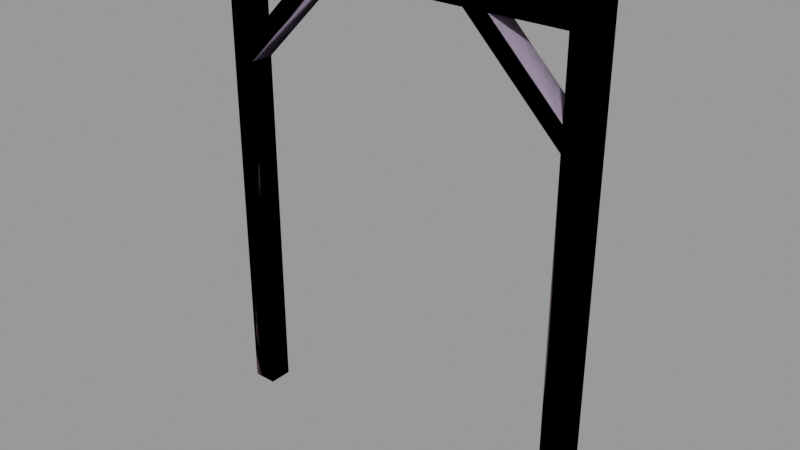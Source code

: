 # Source: doorframe001a.blend  (saved by Blender 2.92.15; exported with 4.5.12 LTS)
import bpy
from mathutils import Matrix  # noqa: F401  (used for matrix-valued properties, if any)

bpy.ops.wm.read_factory_settings(use_empty=True)
scene = bpy.context.scene
scene.name = 'doorframe001a.qc'

# ---- collections
col_doorframe001a = bpy.data.collections.new('doorframe001a'); scene.collection.children.link(col_doorframe001a)

# ---- materials (node trees are filled in below, after node groups)
mat_wood_bridge001 = bpy.data.materials.new('wood_bridge001')
mat_wood_bridge001.use_transparent_shadow = False
mat_wood_bridge001.diffuse_color = (0.9977, 0.8355, 0.7537, 1.0)
mat_phy = bpy.data.materials.new('  phy')
mat_phy.use_transparent_shadow = False
mat_phy.diffuse_color = (0.5518, 0.462, 0.655, 1.0)

# ---- material node trees

# ---- meshes
me_doorframe001a_reference = bpy.data.meshes.new('doorframe001a_reference')
me_doorframe001a_reference.from_pydata([(56.0, -4.0, 152.0), (64.0, -4.0, 160.0), (56.0, 4.0, 152.0), (64.0, 4.0, 160.0), (24.0, -4.0, 152.0), (32.0, -4.0, 152.0), (24.0, 4.0, 152.0), (32.0, 4.0, 152.0), (56.0, 4.0, 120.0), (56.0, 4.0, 128.0), (56.0, -4.0, 120.0), (56.0, -4.0, 128.0), (-32.0, -4.0, 152.0), (-24.0, -4.0, 152.0), (-32.0, 4.0, 152.0), (-24.0, 4.0, 152.0), (-56.0, -4.0, 120.0), (-56.0, -4.0, 128.0), (-56.0, 4.0, 120.0), (-56.0, 4.0, 128.0), (-64.0, 4.0, 160.0), (-56.0, 4.0, 152.0), (-64.0, 4.0, 1e-06), (-56.0, 4.0, 0.0), (-64.0, -4.0, 160.0), (-64.0, -4.0, 0.0), (-56.0, -4.0, 152.0), (-56.0, -4.0, 0.0), (64.0, 4.0, 0.0), (56.0, 4.0, 0.0), (64.0, -4.0, 0.0), (56.0, -4.0, 0.0)], [], [(0, 1, 2), (1, 3, 2), (4, 5, 6), (5, 7, 6), (8, 9, 10), (9, 11, 10), (6, 7, 8), (7, 9, 8), (4, 10, 5), (5, 10, 11), (4, 6, 10), (6, 8, 10), (7, 5, 9), (5, 11, 9), (12, 13, 14), (13, 15, 14), (16, 17, 18), (17, 19, 18), (15, 18, 14), (14, 18, 19), (13, 12, 16), (12, 17, 16), (15, 13, 18), (13, 16, 18), (12, 14, 17), (14, 19, 17), (20, 21, 22), (23, 22, 21), (24, 25, 26), (25, 27, 26), (27, 23, 26), (23, 21, 26), (22, 25, 20), (25, 24, 20), (21, 20, 26), (20, 24, 26), (26, 24, 21), (24, 20, 21), (2, 3, 0), (3, 1, 0), (20, 3, 21), (21, 3, 2), (1, 24, 0), (0, 24, 26), (2, 0, 21), (0, 26, 21), (1, 3, 24), (3, 20, 24), (3, 28, 2), (28, 29, 2), (1, 0, 30), (31, 30, 0), (29, 31, 2), (31, 0, 2), (30, 28, 1), (28, 3, 1)])
me_doorframe001a_reference.polygons.foreach_set('use_smooth', [True] * 56)
_k = set([(0, 21), (0, 26), (0, 30), (0, 31), (1, 24), (1, 28), (1, 30), (2, 21), (2, 29), (2, 31), (3, 20), (3, 24), (3, 28), (4, 5), (4, 6), (4, 10), (5, 7), (5, 11), (6, 7), (6, 8), (7, 9), (8, 9), (8, 10), (9, 11), (10, 11), (12, 13), (12, 14), (12, 17), (13, 15), (13, 16), (14, 15), (14, 19), (15, 18), (16, 17), (16, 18), (17, 19), (18, 19), (20, 22), (20, 25), (21, 22), (21, 23), (23, 26), (24, 25), (26, 27)])
me_doorframe001a_reference.attributes.new('sharp_edge', 'BOOLEAN', 'EDGE').data.foreach_set('value', [ (min(e.vertices), max(e.vertices)) in _k for e in me_doorframe001a_reference.edges])
_uv = me_doorframe001a_reference.uv_layers.new(name='UVMap')
_uv.uv.foreach_set('vector', [-0.6875, -0.1406, -0.6562, -0.1406, -0.6875, -0.1094, -0.6562, -0.1406, -0.6562, -0.1094, -0.6875, -0.1094, 0.09375, -0.5312, 0.125, -0.5312, 0.09375, -0.5, 0.125, -0.5312, 0.125, -0.5, 0.09375, -0.5, 0.8594, -0.8828, 0.8906, -0.8828, 0.8594, -0.9141, 0.8906, -0.8828, 0.8906, -0.9141, 0.8594, -0.9141, 0.2067, 0.1968, 0.191, 0.2189, 0.08167, 0.1968, 0.191, 0.2189, 0.09729, 0.2189, 0.08167, 0.1968, 0.7264, 0.2252, 0.6014, 0.2252, 0.7108, 0.2031, 0.7108, 0.2031, 0.6014, 0.2252, 0.617, 0.2031, 0.3438, -0.5312, 0.3438, -0.5, 0.2188, -0.5312, 0.3438, -0.5, 0.2188, -0.5, 0.2188, -0.5312, 0.3125, -0.5, 0.3125, -0.5312, 0.2188, -0.5, 0.3125, -0.5312, 0.2188, -0.5312, 0.2188, -0.5, 0.125, -0.5312, 0.09375, -0.5312, 0.125, -0.5, 0.09375, -0.5312, 0.09375, -0.5, 0.125, -0.5, 0.8594, -0.9141, 0.8906, -0.9141, 0.8594, -0.8828, 0.8906, -0.9141, 0.8906, -0.8828, 0.8594, -0.8828, -0.2933, 0.9039, -0.4183, 0.9039, -0.309, 0.926, -0.309, 0.926, -0.4183, 0.9039, -0.4027, 0.926, 0.2264, -0.4819, 0.2108, -0.504, 0.1014, -0.4819, 0.2108, -0.504, 0.117, -0.504, 0.1014, -0.4819, -0.6562, -0.5, -0.6562, -0.5312, -0.7812, -0.5, -0.6562, -0.5312, -0.7812, -0.5312, -0.7812, -0.5, -0.6875, -0.5312, -0.6875, -0.5, -0.7812, -0.5312, -0.6875, -0.5, -0.7812, -0.5, -0.7812, -0.5312, 0.6094, -0.5781, 0.5781, -0.5469, -0.01562, -0.5781, -0.01562, -0.5469, -0.01562, -0.5781, 0.5781, -0.5469, 0.6094, -0.5781, -0.01562, -0.5781, 0.5781, -0.5469, -0.01562, -0.5781, -0.01562, -0.5469, 0.5781, -0.5469, 0.3906, -0.5, 0.3906, -0.4688, 0.9844, -0.5, 0.3906, -0.4688, 0.9844, -0.4688, 0.9844, -0.5, 0.3906, -0.4688, 0.3906, -0.5, 1.016, -0.4688, 0.3906, -0.5, 1.016, -0.5, 1.016, -0.4688, 0.3125, -0.1094, 0.3438, -0.1094, 0.3125, -0.1406, 0.3438, -0.1094, 0.3438, -0.1406, 0.3125, -0.1406, 0.5938, -0.5312, 0.625, -0.5312, 0.5938, -0.5, 0.625, -0.5312, 0.625, -0.5, 0.5938, -0.5, 0.9844, -0.8672, 1.016, -0.8672, 0.9844, -0.8984, 1.016, -0.8672, 1.016, -0.8984, 0.9844, -0.8984, 0.5234, -1.266, 0.02343, -1.266, 0.4922, -1.234, 0.4922, -1.234, 0.02343, -1.266, 0.05469, -1.234, 0.02343, -1.266, 0.5234, -1.266, 0.05469, -1.234, 0.05469, -1.234, 0.5234, -1.266, 0.4922, -1.234, 0.2188, -0.4844, 0.2188, -0.5156, 0.6562, -0.4844, 0.2188, -0.5156, 0.6562, -0.5156, 0.6562, -0.4844, 0.1875, -0.5156, 0.1875, -0.4844, 0.6875, -0.5156, 0.1875, -0.4844, 0.6875, -0.4844, 0.6875, -0.5156, 0.6094, 0.4219, -0.01562, 0.4219, 0.5781, 0.4531, -0.01562, 0.4219, -0.01562, 0.4531, 0.5781, 0.4531, 0.6094, 0.4219, 0.5781, 0.4531, -0.01562, 0.4219, -0.01562, 0.4531, -0.01562, 0.4219, 0.5781, 0.4531, 0.3906, -0.4688, 0.3906, -0.5, 0.9844, -0.4688, 0.3906, -0.5, 0.9844, -0.5, 0.9844, -0.4688, 0.3906, -0.5, 0.3906, -0.4688, 1.016, -0.5, 0.3906, -0.4688, 1.016, -0.4688, 1.016, -0.5])
_uv.active_render = True
_uv = me_doorframe001a_reference.uv_layers.new(name='lightmap')
_uv.uv.foreach_set('vector', [0.6354, 0.8172, 0.6354, 0.6384, 0.5475, 0.8172, 0.7263, 0.8202, 0.7263, 0.9081, 0.5475, 0.9081, 0.08991, 0.999, 0.002002, 0.999, 0.08991, 0.9111, 0.1808, 0.9111, 0.1808, 0.999, 0.09291, 0.999, 0.9081, 0.9081, 0.9081, 0.8202, 0.8202, 0.9081, 0.7293, 0.9081, 0.8172, 0.9081, 0.8172, 0.8202, 0.3626, 0.8202, 0.3626, 0.9081, 0.002002, 0.9081, 0.8172, 0.002002, 0.8172, 0.3626, 0.7293, 0.3626, 0.001001, 0.9071, 0.3616, 0.8192, 0.001001, 0.8192, 0.7283, 0.3616, 0.8162, 0.001001, 0.7283, 0.001001, 0.3626, 0.7263, 0.3626, 0.6384, 0.002002, 0.7263, 0.3616, 0.6374, 0.001001, 0.6374, 0.001001, 0.7253, 0.8172, 0.7263, 0.7293, 0.7263, 0.8172, 0.3656, 0.7283, 0.7253, 0.7283, 0.3646, 0.8162, 0.3646, 0.001001, 0.9101, 0.08891, 0.9101, 0.001001, 0.998, 0.09191, 0.998, 0.09191, 0.9101, 0.1798, 0.9101, 0.7283, 0.8192, 0.7283, 0.9071, 0.8162, 0.8192, 0.9071, 0.8192, 0.8192, 0.8192, 0.8192, 0.9071, 0.7263, 0.09291, 0.3656, 0.1808, 0.7263, 0.1808, 0.5445, 0.6384, 0.4565, 0.999, 0.5445, 0.999, 0.3646, 0.1798, 0.3646, 0.09191, 0.7253, 0.09191, 0.4555, 0.998, 0.4555, 0.6374, 0.5435, 0.6374, 0.3626, 0.8172, 0.3626, 0.7293, 0.002002, 0.8172, 0.3616, 0.7283, 0.001001, 0.7283, 0.001001, 0.8162, 0.4535, 0.999, 0.3656, 0.999, 0.4535, 0.6384, 0.3646, 0.998, 0.3646, 0.6374, 0.4525, 0.6374, 0.5445, 0.3656, 0.5445, 0.5445, 0.1838, 0.5445, 0.9081, 0.7263, 0.8202, 0.7263, 0.9081, 0.3656, 0.1828, 0.5435, 0.5435, 0.3646, 0.1828, 0.3646, 0.9071, 0.3646, 0.8192, 0.3646, 0.8192, 0.7253, 0.7263, 0.6354, 0.7263, 0.5475, 0.3656, 0.6354, 0.7253, 0.5465, 0.3646, 0.5465, 0.3646, 0.6344, 0.9081, 0.3626, 0.8202, 0.3626, 0.9081, 0.002002, 0.8192, 0.3616, 0.8192, 0.001001, 0.9071, 0.001001, 0.9081, 0.8172, 0.7293, 0.8172, 0.9081, 0.7293, 0.7283, 0.8162, 0.7283, 0.7283, 0.9071, 0.7283, 0.7263, 0.8172, 0.7263, 0.6384, 0.6384, 0.8172, 0.7253, 0.6374, 0.6374, 0.6374, 0.6374, 0.8162, 0.5465, 0.8192, 0.7253, 0.8192, 0.5465, 0.9071, 0.6344, 0.6374, 0.5465, 0.6374, 0.5465, 0.8162, 0.3626, 0.002002, 0.002002, 0.1808, 0.3626, 0.1808, 0.1808, 0.1838, 0.002002, 0.5445, 0.1808, 0.5445, 0.001001, 0.1798, 0.3616, 0.001001, 0.001001, 0.001001, 0.001001, 0.5435, 0.1798, 0.1828, 0.001001, 0.1828, 0.3626, 0.6354, 0.3626, 0.5475, 0.002002, 0.6354, 0.3616, 0.5465, 0.001001, 0.5465, 0.001001, 0.6344, 0.6354, 0.5445, 0.5475, 0.5445, 0.6354, 0.1838, 0.5465, 0.5435, 0.5465, 0.1828, 0.6344, 0.1828, 0.5445, 0.1838, 0.1838, 0.3626, 0.5445, 0.3626, 0.6384, 0.5445, 0.7263, 0.5445, 0.7263, 0.1838, 0.1828, 0.3616, 0.1828, 0.1828, 0.5435, 0.1828, 0.6374, 0.1828, 0.7253, 0.1828, 0.6374, 0.5435, 0.7263, 0.08991, 0.7263, 0.002002, 0.3656, 0.08991, 0.7253, 0.001001, 0.3646, 0.001001, 0.3646, 0.08891, 0.999, 0.3626, 0.9111, 0.3626, 0.999, 0.002002, 0.9101, 0.3616, 0.9101, 0.001001, 0.998, 0.001001])
me_doorframe001a_reference.materials.append(mat_wood_bridge001)
me_doorframe001a_reference.use_remesh_fix_poles = True
me_doorframe001a_reference.use_remesh_preserve_attributes = False
me_doorframe001a_reference.use_mirror_vertex_groups = False
me_doorframe001a_reference.update()
me_doorframe001a_reference.normals_split_custom_set([tuple(v) for v in zip(*[iter([-0.7071, 0.0, 0.7071, -0.7071, 0.0, 0.7071, -0.7071, 0.0, 0.7071, -0.7071, 0.0, 0.7071, -0.7071, 0.0, 0.7071, -0.7071, 0.0, 0.7071, -3.815e-06, 0.0, 1.0, -1.907e-06, 0.0, 1.0, -1.907e-06, 0.0, 1.0, -1.907e-06, 0.0, 1.0, 0.0, 0.0, 1.0, -1.907e-06, 0.0, 1.0, 1.0, 0.0, 0.0, 1.0, 0.0, 0.0, 1.0, 0.0, 0.0, 1.0, 0.0, 0.0, 1.0, 0.0, 0.0, 1.0, 0.0, 0.0, 0.0, 1.0, 5.961e-08, -4.785e-09, 1.0, 5.602e-08, -6.512e-08, 1.0, 1.077e-08, -4.785e-09, 1.0, 5.602e-08, -7.947e-08, 1.0, 0.0, -6.512e-08, 1.0, 1.077e-08, 1.788e-07, -1.0, 1.192e-07, 9.742e-08, -1.0, 2.153e-08, 1.728e-07, -1.0, 1.12e-07, 1.728e-07, -1.0, 1.12e-07, 9.742e-08, -1.0, 2.153e-08, 7.947e-08, -1.0, 0.0, -0.7071, 0.0, -0.7071, -0.7071, 0.0, -0.7071, -0.7071, 0.0, -0.7071, -0.7071, 0.0, -0.7071, -0.7071, 0.0, -0.7071, -0.7071, 0.0, -0.7071, 0.7071, 0.0, 0.7071, 0.7071, 0.0, 0.7071, 0.7071, 0.0, 0.7071, 0.7071, 0.0, 0.7071, 0.7071, 0.0, 0.7071, 0.7071, 0.0, 0.7071, 0.0, 0.0, 1.0, 0.0, 0.0, 1.0, 0.0, 0.0, 1.0, 0.0, 0.0, 1.0, 0.0, 0.0, 1.0, 0.0, 0.0, 1.0, -1.0, 0.0, 0.0, -1.0, 0.0, 0.0, -1.0, 0.0, 0.0, -1.0, 0.0, 0.0, -1.0, 0.0, 0.0, -1.0, 0.0, 0.0, 0.0, 1.0, 5.961e-08, 0.0, 1.0, 1.077e-08, 0.0, 1.0, 5.602e-08, 0.0, 1.0, 5.602e-08, 0.0, 1.0, 1.077e-08, 0.0, 1.0, 0.0, 0.0, -1.0, -5.961e-08, 0.0, -1.0, -5.602e-08, 0.0, -1.0, -1.077e-08, 0.0, -1.0, -5.602e-08, 0.0, -1.0, 0.0, 0.0, -1.0, -1.077e-08, 0.7071, 0.0, -0.7071, 0.7071, 0.0, -0.7071, 0.7071, 0.0, -0.7071, 0.7071, 0.0, -0.7071, 0.7071, 0.0, -0.7071, 0.7071, 0.0, -0.7071, -0.7071, 0.0, 0.7071, -0.7071, 0.0, 0.7071, -0.7071, 0.0, 0.7071, -0.7071, 0.0, 0.7071, -0.7071, 0.0, 0.7071, -0.7071, 0.0, 0.7071, -7.599e-08, 1.0, 4.172e-08, -7.599e-08, 1.0, 4.172e-08, -7.599e-08, 1.0, 4.172e-08, -1.49e-07, 1.0, 5.019e-08, -1.49e-07, 1.0, 5.019e-08, -1.49e-07, 1.0, 5.019e-08, 7.45e-08, -1.0, -4.768e-08, 1.177e-07, -1.0, -4.405e-08, 7.55e-08, -1.0, -4.76e-08, 1.177e-07, -1.0, -4.405e-08, 1.192e-07, -1.0, -4.392e-08, 7.55e-08, -1.0, -4.76e-08, 1.0, 0.0, -2.51e-08, 1.0, 0.0, -2.51e-08, 1.0, 0.0, -2.51e-08, 1.0, 0.0, -2.51e-08, 1.0, 0.0, -2.51e-08, 1.0, 0.0, -2.51e-08, -1.0, 0.0, 0.0, -1.0, 0.0, 0.0, -1.0, 0.0, 0.0, -1.0, 0.0, 0.0, -1.0, 0.0, 0.0, -1.0, 0.0, 0.0, 0.7072, 0.0, 0.7071, 0.7072, 0.0, 0.7071, 0.7072, 0.0, 0.7071, 0.7072, 0.0, 0.7071, 0.7072, 0.0, 0.7071, 0.7072, 0.0, 0.7071, -0.7072, 0.0, -0.7071, -0.7072, 0.0, -0.7071, -0.7072, 0.0, -0.7071, -0.7072, 0.0, -0.7071, -0.7072, 0.0, -0.7071, -0.7072, 0.0, -0.7071, 0.7071, 0.0, -0.7071, 0.7071, 0.0, -0.7071, 0.7071, 0.0, -0.7071, 0.7071, 0.0, -0.7071, 0.7071, 0.0, -0.7071, 0.7071, 0.0, -0.7071, -4.657e-08, 1.0, 0.0, -4.486e-08, 1.0, 1.169e-07, -4.651e-08, 1.0, 3.608e-09, -4.651e-08, 1.0, 3.608e-09, -4.486e-08, 1.0, 1.169e-07, -4.47e-08, 1.0, 1.277e-07, 4.843e-08, -1.0, -1.192e-07, 4.697e-08, -1.0, 5.224e-08, 4.838e-08, -1.0, -1.139e-07, 4.838e-08, -1.0, -1.139e-07, 4.697e-08, -1.0, 5.224e-08, 4.683e-08, -1.0, 6.811e-08, 2.725e-07, 0.0, -1.0, 2.725e-07, 0.0, -1.0, 2.725e-07, 0.0, -1.0, 0.0, 0.0, -1.0, 0.0, 0.0, -1.0, 0.0, 0.0, -1.0, 3.099e-06, 0.0, 1.0, 3.099e-06, 0.0, 1.0, 3.099e-06, 0.0, 1.0, 2.861e-06, 0.0, 1.0, 2.861e-06, 0.0, 1.0, 2.861e-06, 0.0, 1.0, -4.321e-08, 1.0, 4.768e-08, -1.167e-07, 1.0, 3.798e-08, -4.491e-08, 1.0, 4.746e-08, -1.167e-07, 1.0, 3.798e-08, -1.192e-07, 1.0, 3.764e-08, -4.491e-08, 1.0, 4.746e-08, 4.321e-08, -1.0, -4.172e-08, 4.321e-08, -1.0, -4.172e-08, 4.321e-08, -1.0, -4.172e-08, 1.49e-07, -1.0, -3.765e-08, 1.49e-07, -1.0, -3.765e-08, 1.49e-07, -1.0, -3.765e-08, -1.0, 0.0, -1.004e-06, -1.0, 0.0, -1.004e-06, -1.0, 0.0, -1.004e-06, -1.0, 0.0, -1.004e-06, -1.0, 0.0, -1.004e-06, -1.0, 0.0, -1.004e-06, 1.0, 0.0, -3.004e-06, 1.0, 0.0, -3.004e-06, 1.0, 0.0, -3.004e-06, 1.0, 0.0, -3.004e-06, 1.0, 0.0, -3.004e-06, 1.0, 0.0, -3.004e-06])] * 3)])
me_doorframe001a_physics = bpy.data.meshes.new('doorframe001a_physics')
me_doorframe001a_physics.from_pydata([(56.0, -4.0, 0.0), (56.0, 4.0, 0.0), (64.0, -4.0, 0.0), (64.0, 4.0, 0.0), (56.0, -4.0, 152.0), (64.0, -4.0, 160.0), (56.0, 4.0, 152.0), (64.0, 4.0, 160.0), (-56.0, -4.0, 152.0), (-56.0, 4.0, 152.0), (-64.0, -4.0, 160.0), (64.0, -4.0, 160.0), (-64.0, 4.0, 160.0), (-56.0, 4.0, 0.0), (-64.0, 4.0, 0.0), (-64.0, -4.0, 0.0), (-56.0, -4.0, 0.0), (-32.0, -4.0, 152.0), (-56.0, -4.0, 128.0), (-24.0, -4.0, 152.0), (-56.0, -4.0, 120.0), (-32.0, 4.0, 152.0), (-24.0, 4.0, 152.0), (-56.0, 4.0, 120.0), (-56.0, 4.0, 128.0), (32.0, -4.0, 152.0), (24.0, -4.0, 152.0), (56.0, -4.0, 128.0), (56.0, -4.0, 120.0), (32.0, 4.0, 152.0), (24.0, 4.0, 152.0), (56.0, 4.0, 128.0), (56.0, 4.0, 120.0)], [], [(0, 1, 2), (2, 1, 3), (0, 2, 4), (2, 5, 4), (1, 0, 4), (1, 6, 3), (3, 6, 7), (6, 1, 4), (6, 4, 5), (6, 5, 7), (3, 7, 2), (7, 5, 2), (4, 8, 9), (4, 9, 6), (4, 10, 8), (4, 11, 10), (6, 11, 4), (6, 9, 12), (6, 12, 7), (6, 7, 11), (12, 9, 10), (9, 8, 10), (11, 7, 10), (10, 7, 12), (12, 9, 13), (12, 13, 14), (12, 8, 9), (12, 10, 8), (10, 12, 15), (15, 12, 14), (10, 16, 8), (10, 15, 16), (8, 16, 9), (16, 13, 9), (13, 16, 14), (14, 16, 15), (17, 18, 19), (18, 20, 19), (19, 21, 17), (19, 22, 21), (21, 18, 17), (20, 22, 19), (20, 23, 22), (20, 18, 24), (20, 24, 23), (21, 22, 24), (24, 22, 23), (24, 18, 21), (25, 26, 27), (26, 28, 27), (29, 30, 25), (30, 26, 25), (27, 29, 25), (29, 31, 30), (30, 31, 32), (27, 28, 31), (28, 32, 31), (31, 29, 27), (30, 32, 28), (30, 28, 26)])
me_doorframe001a_physics.polygons.foreach_set('use_smooth', [True] * 60)
_uv = me_doorframe001a_physics.uv_layers.new(name='UVMap')
_uv.uv.foreach_set('vector', [0.0, 0.0, 0.0, 0.0, 0.0, 0.0, 0.0, 0.0, 0.0, 0.0, 0.0, 0.0, 0.0, 0.0, 0.0, 0.0, 0.0, 0.0, 0.0, 0.0, 0.0, 0.0, 0.0, 0.0, 0.0, 0.0, 0.0, 0.0, 0.0, 0.0, 0.0, 0.0, 0.0, 0.0, 0.0, 0.0, 0.0, 0.0, 0.0, 0.0, 0.0, 0.0, 0.0, 0.0, 0.0, 0.0, 0.0, 0.0, 0.0, 0.0, 0.0, 0.0, 0.0, 0.0, 0.0, 0.0, 0.0, 0.0, 0.0, 0.0, 0.0, 0.0, 0.0, 0.0, 0.0, 0.0, 0.0, 0.0, 0.0, 0.0, 0.0, 0.0, 0.0, 0.0, 0.0, 0.0, 0.0, 0.0, 0.0, 0.0, 0.0, 0.0, 0.0, 0.0, 0.0, 0.0, 0.0, 0.0, 0.0, 0.0, 0.0, 0.0, 0.0, 0.0, 0.0, 0.0, 0.0, 0.0, 0.0, 0.0, 0.0, 0.0, 0.0, 0.0, 0.0, 0.0, 0.0, 0.0, 0.0, 0.0, 0.0, 0.0, 0.0, 0.0, 0.0, 0.0, 0.0, 0.0, 0.0, 0.0, 0.0, 0.0, 0.0, 0.0, 0.0, 0.0, 0.0, 0.0, 0.0, 0.0, 0.0, 0.0, 0.0, 0.0, 0.0, 0.0, 0.0, 0.0, 0.0, 0.0, 0.0, 0.0, 0.0, 0.0, 0.0, 0.0, 0.0, 0.0, 0.0, 0.0, 0.0, 0.0, 0.0, 0.0, 0.0, 0.0, 0.0, 0.0, 0.0, 0.0, 0.0, 0.0, 0.0, 0.0, 0.0, 0.0, 0.0, 0.0, 0.0, 0.0, 0.0, 0.0, 0.0, 0.0, 0.0, 0.0, 0.0, 0.0, 0.0, 0.0, 0.0, 0.0, 0.0, 0.0, 0.0, 0.0, 0.0, 0.0, 0.0, 0.0, 0.0, 0.0, 0.0, 0.0, 0.0, 0.0, 0.0, 0.0, 0.0, 0.0, 0.0, 0.0, 0.0, 0.0, 0.0, 0.0, 0.0, 0.0, 0.0, 0.0, 0.0, 0.0, 0.0, 0.0, 0.0, 0.0, 0.0, 0.0, 0.0, 0.0, 0.0, 0.0, 0.0, 0.0, 0.0, 0.0, 0.0, 0.0, 0.0, 0.0, 0.0, 0.0, 0.0, 0.0, 0.0, 0.0, 0.0, 0.0, 0.0, 0.0, 0.0, 0.0, 0.0, 0.0, 0.0, 0.0, 0.0, 0.0, 0.0, 0.0, 0.0, 0.0, 0.0, 0.0, 0.0, 0.0, 0.0, 0.0, 0.0, 0.0, 0.0, 0.0, 0.0, 0.0, 0.0, 0.0, 0.0, 0.0, 0.0, 0.0, 0.0, 0.0, 0.0, 0.0, 0.0, 0.0, 0.0, 0.0, 0.0, 0.0, 0.0, 0.0, 0.0, 0.0, 0.0, 0.0, 0.0, 0.0, 0.0, 0.0, 0.0, 0.0, 0.0, 0.0, 0.0, 0.0, 0.0, 0.0, 0.0, 0.0, 0.0, 0.0, 0.0, 0.0, 0.0, 0.0, 0.0, 0.0, 0.0, 0.0, 0.0, 0.0, 0.0, 0.0, 0.0, 0.0, 0.0, 0.0, 0.0, 0.0, 0.0, 0.0, 0.0, 0.0, 0.0, 0.0, 0.0, 0.0, 0.0, 0.0, 0.0, 0.0, 0.0, 0.0, 0.0, 0.0, 0.0, 0.0, 0.0, 0.0, 0.0, 0.0, 0.0, 0.0, 0.0, 0.0, 0.0, 0.0, 0.0, 0.0, 0.0, 0.0, 0.0, 0.0, 0.0, 0.0, 0.0, 0.0, 0.0, 0.0])
me_doorframe001a_physics.materials.append(mat_phy)
me_doorframe001a_physics.use_remesh_fix_poles = True
me_doorframe001a_physics.use_remesh_preserve_attributes = False
me_doorframe001a_physics.use_mirror_vertex_groups = False
me_doorframe001a_physics.update()
me_doorframe001a_physics.normals_split_custom_set([tuple(v) for v in zip(*[iter([0.7066, 0.03723, -0.7067, -0.4467, 0.04702, -0.8935, 0.6976, 0.03572, 0.7156, 0.6976, 0.03572, 0.7156, -0.4467, 0.04702, -0.8935, -0.8896, 0.02284, 0.4561, 0.7066, 0.03723, -0.7067, 0.6976, 0.03572, 0.7156, 0.707, -0.01809, -0.707, 0.6976, 0.03572, 0.7156, 0.7412, -0.07412, 0.6671, 0.707, -0.01809, -0.707, -0.4467, 0.04702, -0.8935, 0.7066, 0.03723, -0.7067, 0.707, -0.01809, -0.707, -0.4467, 0.04702, -0.8935, -0.8796, -0.04514, -0.4736, -0.8896, 0.02284, 0.4561, -0.8896, 0.02284, 0.4561, -0.8796, -0.04514, -0.4736, -0.4562, -0.02276, 0.8896, -0.8796, -0.04514, -0.4736, -0.4467, 0.04702, -0.8935, 0.707, -0.01809, -0.707, -0.8796, -0.04508, -0.4736, 0.707, -0.01809, -0.707, 0.7412, -0.07412, 0.6671, -0.8796, -0.04508, -0.4736, 0.7412, -0.07412, 0.6671, -0.4562, -0.02276, 0.8896, -0.8896, 0.02284, 0.4561, -0.4562, -0.02276, 0.8896, 0.6976, 0.03572, 0.7156, -0.4562, -0.02276, 0.8896, 0.7412, -0.07412, 0.6671, 0.6976, 0.03572, 0.7156, 0.7188, 0.6948, 0.02404, 0.6816, 0.7301, -0.04868, -0.4222, 0.9045, -0.06033, 0.7188, 0.6948, 0.02404, -0.4222, 0.9045, -0.06033, -0.8809, 0.4697, 0.05871, 0.7188, 0.6948, 0.02404, 0.7064, -0.7063, -0.04709, 0.6816, 0.7301, -0.04868, 0.7188, 0.6948, 0.02404, 0.7493, -0.6556, 0.09363, 0.7064, -0.7063, -0.04709, -0.8809, 0.4697, 0.05875, 0.7493, -0.6556, 0.09363, 0.7188, 0.6948, 0.02404, -0.8809, 0.4697, 0.05871, -0.4222, 0.9045, -0.06033, -0.8941, -0.447, -0.0298, -0.8809, 0.4697, 0.05871, -0.8941, -0.447, -0.0298, -0.4585, -0.8882, 0.02865, -0.8809, 0.4697, 0.05875, -0.4585, -0.8882, 0.02865, 0.7493, -0.6556, 0.09363, -0.894, -0.447, -0.0298, -0.4221, 0.9045, -0.06035, 0.7063, -0.7063, -0.04712, -0.4221, 0.9045, -0.06035, 0.6815, 0.7302, -0.04875, 0.7063, -0.7063, -0.04712, 0.7493, -0.6556, 0.09363, -0.4585, -0.8882, 0.02865, 0.7064, -0.7063, -0.04709, 0.7064, -0.7063, -0.04709, -0.4585, -0.8882, 0.02865, -0.8941, -0.447, -0.0298, -0.7158, -0.03672, -0.6974, -0.4378, -0.02302, 0.8988, -0.8987, 0.02302, 0.4379, -0.7158, -0.03672, -0.6974, -0.8987, 0.02302, 0.4379, -0.7054, 0.07053, -0.7053, -0.7157, -0.03667, -0.6974, 0.6692, -0.07045, 0.7397, -0.4378, -0.02307, 0.8988, -0.7157, -0.03667, -0.6974, 0.8987, -0.02298, -0.4379, 0.6692, -0.07045, 0.7397, 0.8988, -0.02301, -0.4378, -0.7158, -0.03672, -0.6974, 0.4471, 0.02235, -0.8942, 0.4471, 0.02235, -0.8942, -0.7158, -0.03672, -0.6974, -0.7054, 0.07053, -0.7053, 0.8988, -0.02301, -0.4378, 0.7157, 0.03671, 0.6974, 0.6692, -0.07042, 0.7397, 0.8988, -0.02301, -0.4378, 0.4471, 0.02235, -0.8942, 0.7157, 0.03671, 0.6974, 0.6692, -0.07042, 0.7397, 0.7157, 0.03671, 0.6974, -0.4378, -0.02302, 0.8988, 0.7157, 0.03671, 0.6974, -0.8987, 0.02302, 0.4379, -0.4378, -0.02302, 0.8988, -0.8987, 0.02302, 0.4379, 0.7157, 0.03671, 0.6974, -0.7054, 0.07053, -0.7053, -0.7054, 0.07053, -0.7053, 0.7157, 0.03671, 0.6974, 0.4471, 0.02235, -0.8942, 0.5145, -0.686, -0.5145, 0.6047, -0.5183, -0.6047, 0.8427, 0.2408, 0.4815, 0.6047, -0.5183, -0.6047, 0.3715, 0.7428, 0.5571, 0.8427, 0.2408, 0.4815, 0.8427, 0.2408, 0.4815, -0.2873, -0.7663, -0.5747, 0.5145, -0.686, -0.5145, 0.8427, 0.2408, 0.4815, -0.55, 0.55, 0.6285, -0.2873, -0.7663, -0.5747, -0.2873, -0.7663, -0.5747, 0.6047, -0.5183, -0.6047, 0.5145, -0.686, -0.5145, 0.3715, 0.7428, 0.5571, -0.55, 0.55, 0.6285, 0.8427, 0.2408, 0.4815, 0.3715, 0.7428, 0.5571, -0.6247, 0.6246, 0.4685, -0.55, 0.55, 0.6285, 0.3715, 0.7428, 0.5571, 0.6047, -0.5183, -0.6047, -0.7683, -0.3293, -0.5488, 0.3715, 0.7428, 0.5571, -0.7683, -0.3293, -0.5488, -0.6247, 0.6246, 0.4685, -0.2873, -0.7663, -0.5747, -0.55, 0.55, 0.6285, -0.7683, -0.3293, -0.5488, -0.7683, -0.3293, -0.5488, -0.55, 0.55, 0.6285, -0.6247, 0.6246, 0.4685, -0.7683, -0.3293, -0.5488, 0.6047, -0.5183, -0.6047, -0.2873, -0.7663, -0.5747, 0.4575, -0.7625, 0.4575, 0.8137, 0.3487, -0.465, 0.6047, -0.5183, 0.6047, 0.8137, 0.3487, -0.465, 0.3714, 0.7428, -0.5571, 0.6047, -0.5183, 0.6047, -0.3094, -0.722, 0.6188, -0.5736, 0.4914, -0.6553, 0.4575, -0.7625, 0.4575, -0.5736, 0.4914, -0.6553, 0.8137, 0.3487, -0.465, 0.4575, -0.7625, 0.4575, 0.6047, -0.5183, 0.6047, -0.3094, -0.722, 0.6188, 0.4575, -0.7625, 0.4575, -0.3094, -0.722, 0.6188, -0.7684, -0.3293, 0.5488, -0.5736, 0.4914, -0.6553, -0.5736, 0.4914, -0.6553, -0.7684, -0.3293, 0.5488, -0.6247, 0.6247, -0.4685, 0.6047, -0.5183, 0.6047, 0.3714, 0.7428, -0.5571, -0.7684, -0.3293, 0.5488, 0.3714, 0.7428, -0.5571, -0.6247, 0.6247, -0.4685, -0.7684, -0.3293, 0.5488, -0.7684, -0.3293, 0.5488, -0.3094, -0.722, 0.6188, 0.6047, -0.5183, 0.6047, -0.5736, 0.4914, -0.6553, -0.6247, 0.6247, -0.4685, 0.3714, 0.7428, -0.5571, -0.5736, 0.4914, -0.6553, 0.3714, 0.7428, -0.5571, 0.8137, 0.3487, -0.465])] * 3)])
arm_doorframe001a_qc_skeleton = bpy.data.armatures.new('doorframe001a.qc_skeleton')  # bones are not reproduced

# ---- objects
ob_doorframe001a_qc_skeleton = bpy.data.objects.new('doorframe001a.qc_skeleton', arm_doorframe001a_qc_skeleton)
ob_doorframe001a_reference = bpy.data.objects.new('doorframe001a_reference', me_doorframe001a_reference)
ob_doorframe001a_physics = bpy.data.objects.new('doorframe001a_physics', me_doorframe001a_physics)

# ---- transforms, parenting, visibility, modifiers, constraints
ob_doorframe001a_qc_skeleton.location = (0.0, 0.0, 0.0)
ob_doorframe001a_qc_skeleton.show_in_front = True
ob_doorframe001a_qc_skeleton.lineart.crease_threshold = 0.0
ob_doorframe001a_reference.parent = ob_doorframe001a_qc_skeleton
ob_doorframe001a_reference.location = (0.0, 0.0, 0.0)
ob_doorframe001a_reference.lineart.crease_threshold = 0.0
_vg = ob_doorframe001a_reference.vertex_groups.new(name='static_prop')
_vg.add([0, 1, 2, 3, 4, 5, 6, 7, 8, 9, 10, 11, 12, 13, 14, 15, 16, 17, 18, 19, 20, 21, 22, 23, 24, 25, 26, 27, 28, 29, 30, 31], 1.0, 'REPLACE')
_m = ob_doorframe001a_reference.modifiers.new('Armature', 'ARMATURE')
_m.object = ob_doorframe001a_qc_skeleton
ob_doorframe001a_physics.parent = ob_doorframe001a_qc_skeleton
ob_doorframe001a_physics.location = (0.0, 0.0, 0.0)
ob_doorframe001a_physics.display_type = 'SOLID'
ob_doorframe001a_physics.show_wire = True
ob_doorframe001a_physics.lineart.crease_threshold = 0.0
_vg = ob_doorframe001a_physics.vertex_groups.new(name='static_prop')
_vg.add([0, 1, 2, 3, 4, 5, 6, 7, 8, 9, 10, 11, 12, 13, 14, 15, 16, 17, 18, 19, 20, 21, 22, 23, 24, 25, 26, 27, 28, 29, 30, 31, 32], 1.0, 'REPLACE')
_m = ob_doorframe001a_physics.modifiers.new('Armature', 'ARMATURE')
_m.object = ob_doorframe001a_qc_skeleton

# ---- collection membership
scene.collection.objects.link(ob_doorframe001a_qc_skeleton)
scene.collection.objects.link(ob_doorframe001a_reference)
scene.collection.objects.link(ob_doorframe001a_physics)
col_doorframe001a.objects.link(ob_doorframe001a_qc_skeleton)
col_doorframe001a.objects.link(ob_doorframe001a_reference)
col_doorframe001a.objects.link(ob_doorframe001a_physics)

# ---- scene / render settings (as saved in the file)
scene.frame_start = 1; scene.frame_end = 250; scene.frame_set(0)
scene.render.engine = 'BLENDER_EEVEE_NEXT'
scene.cycles.use_denoising = False
scene.cycles.samples = 128
scene.cycles.sampling_pattern = 'TABULATED_SOBOL'
scene.cycles.use_adaptive_sampling = False
scene.cycles.use_light_tree = False
scene.view_settings.view_transform = 'Filmic'
bpy.context.view_layer.update()

# ---- added for rendering (the .blend has no active camera and no usable light): camera, sun + grey world if the file has none
cam_auto = bpy.data.cameras.new('AutoCamera')
cam_auto.lens = 50.0
cam_auto.sensor_width = 36.0
cam_auto.clip_end = 3329.64
ob_auto_camera = bpy.data.objects.new('AutoCamera', cam_auto)
scene.collection.objects.link(ob_auto_camera)
ob_auto_camera.location = (189.724, -227.669, 231.78)
ob_auto_camera.rotation_euler = (1.09748, -7.21219e-08, 0.694738)
scene.camera = ob_auto_camera
light_auto_sun = bpy.data.lights.new('AutoSun', 'SUN')
light_auto_sun.energy = 3.0
light_auto_sun.angle = 0.0523599
ob_auto_sun = bpy.data.objects.new('AutoSun', light_auto_sun)
scene.collection.objects.link(ob_auto_sun)
ob_auto_sun.rotation_euler = (0.872665, 0.174533, 0.523599)
if scene.world is None:
    world_auto = bpy.data.worlds.new('AutoWorld')
    world_auto.color = (0.3, 0.3, 0.3)
    scene.world = world_auto
bpy.context.view_layer.update()

